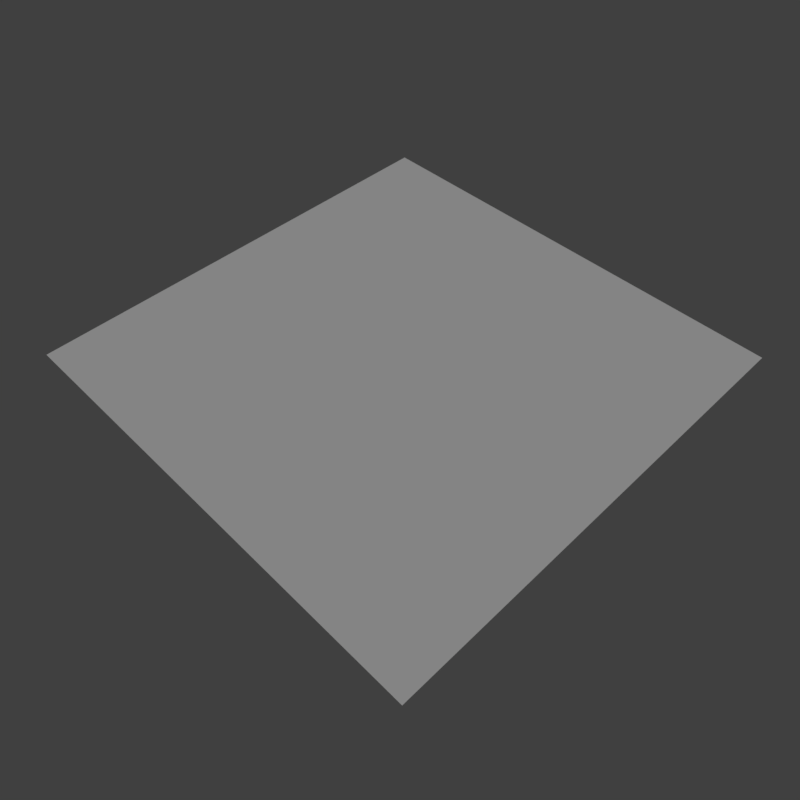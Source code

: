 # Source: ripples_corner_2.blend  (saved by Blender 2.79.0; exported with 4.5.12 LTS)
import bpy
from mathutils import Matrix  # noqa: F401  (used for matrix-valued properties, if any)

bpy.ops.wm.read_factory_settings(use_empty=True)
scene = bpy.context.scene
scene.name = 'Scene'

# ---- collections
col_collection_1 = bpy.data.collections.new('Collection 1'); scene.collection.children.link(col_collection_1)

# ---- materials (node trees are filled in below, after node groups)
mat_ripples = bpy.data.materials.new('ripples')
mat_ripples.alpha_threshold = 0.0
mat_ripples.use_transparent_shadow = False
mat_ripples.roughness = 0.5
mat_ripples.specular_intensity = 0.0

# ---- material node trees

# ---- world
world_world = bpy.data.worlds.new('World'); scene.world = world_world
world_world.color = (0.05088, 0.05088, 0.05088)
world_world.use_sun_shadow = False
world_world.sun_shadow_jitter_overblur = 0.0
world_world.cycles.sampling_method = 'MANUAL'

# ---- cameras
cam_camera = bpy.data.cameras.new('Camera')
cam_camera.clip_end = 100.0
cam_camera.lens = 35.0
cam_camera.sensor_width = 32.0
cam_camera.sensor_height = 18.0
cam_camera.display_size = 2.0
cam_camera.dof.focus_distance = 0.0
cam_camera.dof.aperture_fstop = 128.0
cam_camera.dof.aperture_blades = 6

# ---- lights
light_hemi = bpy.data.lights.new('Hemi', 'SUN')
light_hemi.transmission_factor = 0.0
light_hemi.angle = 0.1993
light_hemi.energy = 1.0
light_hemi.shadow_buffer_clip_start = 0.5
light_hemi.shadow_soft_size = 0.1
light_hemi.shadow_cascade_max_distance = 1000.0

# ---- meshes
me_ripplescorner2 = bpy.data.meshes.new('RipplesCorner2')
me_ripplescorner2.from_pydata([(-1.0, -1.0, 0.0), (1.0, -1.0, 0.0), (-1.0, 1.0, 0.0), (1.0, 1.0, 0.0)], [], [(0, 1, 3, 2)])
_uv = me_ripplescorner2.uv_layers.new(name='UVMap')
_uv.uv.foreach_set('vector', [0.3333, 0.6667, 0.6667, 0.6667, 0.6667, 1.0, 0.3333, 1.0])
me_ripplescorner2.materials.append(mat_ripples)
me_ripplescorner2.use_remesh_preserve_volume = False
me_ripplescorner2.use_remesh_preserve_attributes = False
me_ripplescorner2.use_mirror_vertex_groups = False
me_ripplescorner2.update()

# ---- objects
ob_ripplescorner2 = bpy.data.objects.new('RipplesCorner2', me_ripplescorner2)
ob_hemi = bpy.data.objects.new('Hemi', light_hemi)
ob_camera = bpy.data.objects.new('Camera', cam_camera)

# ---- transforms, parenting, visibility, modifiers, constraints
ob_ripplescorner2.location = (0.0, 0.0, 0.0)
ob_ripplescorner2.lineart.crease_threshold = 0.0
ob_hemi.location = (0.0, 0.0, 0.0)
ob_hemi.rotation_euler = (-0.588, 0.4478, -0.281)
ob_hemi.hide_viewport = True
ob_hemi.lineart.crease_threshold = 0.0
ob_camera.location = (1.731, -1.731, 2.448)
ob_camera.rotation_euler = (0.7355, -2.272e-07, 0.7914)
ob_camera.hide_viewport = True
ob_camera.lineart.crease_threshold = 0.0

# ---- collection membership
col_collection_1.objects.link(ob_ripplescorner2)
col_collection_1.objects.link(ob_hemi)
col_collection_1.objects.link(ob_camera)

# ---- scene / render settings (as saved in the file)
scene.camera = ob_camera
scene.frame_start = 1; scene.frame_end = 250; scene.frame_set(1)
scene.render.engine = 'BLENDER_EEVEE_NEXT'
scene.render.resolution_x = 256
scene.render.resolution_y = 256
scene.render.resolution_percentage = 50
scene.render.dither_intensity = 0.0
scene.render.film_transparent = True
scene.cycles.use_denoising = False
scene.cycles.samples = 128
scene.cycles.sampling_pattern = 'TABULATED_SOBOL'
scene.cycles.use_adaptive_sampling = False
scene.cycles.use_light_tree = False
scene.cycles.blur_glossy = 0.0
scene.cycles.sample_clamp_indirect = 0.0
scene.view_settings.view_transform = 'Standard'
bpy.context.view_layer.update()
